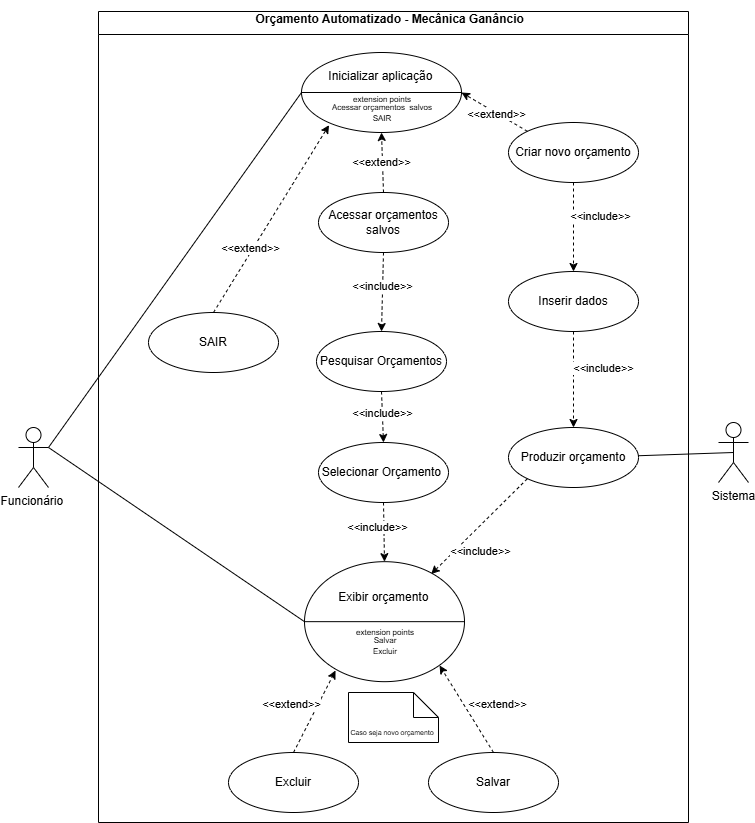

The diagram above was exported from draw.io. Its source (the exported page's mxGraphModel, read from the mxfile embedded in the PNG):
<mxGraphModel dx="1450" dy="731" grid="1" gridSize="10" guides="1" tooltips="1" connect="1" arrows="1" fold="1" page="1" pageScale="1" pageWidth="827" pageHeight="1169" math="0" shadow="0">
  <root>
    <mxCell id="0" />
    <mxCell id="1" parent="0" />
    <mxCell id="uhToip_TPbTEoOx-X3TU-4" value="&lt;h1 style=&quot;text-align: center; margin-top: 0px;&quot;&gt;&lt;span style=&quot;font-size: 12px;&quot;&gt;Orçamento Automatizado - Mecânica Ganâncio&amp;nbsp;&amp;nbsp;&lt;/span&gt;&lt;/h1&gt;" style="swimlane;whiteSpace=wrap;html=1;" parent="1" vertex="1">
      <mxGeometry x="120" y="139" width="590" height="811" as="geometry" />
    </mxCell>
    <mxCell id="L1QEqepDRQ45RVCcF6vi-9" value="&lt;span style=&quot;font-size:9.0pt;line-height:107%;&lt;br/&gt;font-family:&amp;quot;Calibri&amp;quot;,sans-serif;mso-ascii-theme-font:minor-latin;mso-fareast-font-family:&lt;br/&gt;Calibri;mso-fareast-theme-font:minor-latin;mso-hansi-theme-font:minor-latin;&lt;br/&gt;mso-bidi-theme-font:minor-latin;mso-ansi-language:PT;mso-fareast-language:EN-US;&lt;br/&gt;mso-bidi-language:AR-SA&quot;&gt;Produzir orçamento&lt;/span&gt;" style="ellipse;whiteSpace=wrap;html=1;" parent="uhToip_TPbTEoOx-X3TU-4" vertex="1">
      <mxGeometry x="410" y="416" width="130" height="60" as="geometry" />
    </mxCell>
    <mxCell id="L1QEqepDRQ45RVCcF6vi-39" value="" style="shape=ellipse;container=1;horizontal=1;horizontalStack=0;resizeParent=1;resizeParentMax=0;resizeLast=0;html=1;dashed=0;collapsible=0;" parent="uhToip_TPbTEoOx-X3TU-4" vertex="1">
      <mxGeometry x="206" y="550.17" width="160" height="120" as="geometry" />
    </mxCell>
    <mxCell id="L1QEqepDRQ45RVCcF6vi-40" value="Exibir orçamento&amp;nbsp;" style="html=1;strokeColor=none;fillColor=none;align=center;verticalAlign=middle;rotatable=0;whiteSpace=wrap;" parent="L1QEqepDRQ45RVCcF6vi-39" vertex="1">
      <mxGeometry x="20.00232445520581" y="23.996000000000002" width="122.03389830508473" height="24" as="geometry" />
    </mxCell>
    <mxCell id="L1QEqepDRQ45RVCcF6vi-41" value="" style="line;strokeWidth=1;fillColor=none;rotatable=0;labelPosition=right;points=[];portConstraint=eastwest;dashed=0;resizeWidth=1;" parent="L1QEqepDRQ45RVCcF6vi-39" vertex="1">
      <mxGeometry y="55.992" width="160" height="8.004000000000001" as="geometry" />
    </mxCell>
    <mxCell id="L1QEqepDRQ45RVCcF6vi-42" value="&lt;div style=&quot;line-height: 70%;&quot;&gt;&lt;font style=&quot;font-size: 8px; line-height: 70%;&quot;&gt;extension points&lt;/font&gt;&lt;div&gt;&lt;span style=&quot;font-size: 8px;&quot;&gt;Salvar&lt;/span&gt;&lt;/div&gt;&lt;div&gt;&lt;span style=&quot;font-size: 8px;&quot;&gt;Excluir&lt;/span&gt;&lt;/div&gt;&lt;div&gt;&lt;br&gt;&lt;/div&gt;&lt;/div&gt;" style="text;html=1;align=center;verticalAlign=middle;rotatable=0;fillColor=none;strokeColor=none;whiteSpace=wrap;" parent="L1QEqepDRQ45RVCcF6vi-39" vertex="1">
      <mxGeometry x="26.255238095238095" y="60" width="109.52380952380952" height="48" as="geometry" />
    </mxCell>
    <mxCell id="L1QEqepDRQ45RVCcF6vi-49" value="&lt;span style=&quot;font-size:9.0pt;line-height:107%;&lt;br/&gt;font-family:&amp;quot;Calibri&amp;quot;,sans-serif;mso-ascii-theme-font:minor-latin;mso-fareast-font-family:&lt;br/&gt;Calibri;mso-fareast-theme-font:minor-latin;mso-hansi-theme-font:minor-latin;&lt;br/&gt;mso-bidi-theme-font:minor-latin;mso-ansi-language:PT;mso-fareast-language:EN-US;&lt;br/&gt;mso-bidi-language:AR-SA&quot;&gt;Excluir&lt;/span&gt;" style="ellipse;whiteSpace=wrap;html=1;" parent="uhToip_TPbTEoOx-X3TU-4" vertex="1">
      <mxGeometry x="130" y="741" width="130" height="60" as="geometry" />
    </mxCell>
    <mxCell id="L1QEqepDRQ45RVCcF6vi-52" value="" style="endArrow=classic;html=1;rounded=0;dashed=1;exitX=0.5;exitY=0;exitDx=0;exitDy=0;entryX=0.194;entryY=0.907;entryDx=0;entryDy=0;entryPerimeter=0;" parent="uhToip_TPbTEoOx-X3TU-4" source="L1QEqepDRQ45RVCcF6vi-49" target="L1QEqepDRQ45RVCcF6vi-39" edge="1">
      <mxGeometry width="50" height="50" relative="1" as="geometry">
        <mxPoint x="151" y="708.17" as="sourcePoint" />
        <mxPoint x="118" y="734.17" as="targetPoint" />
      </mxGeometry>
    </mxCell>
    <mxCell id="L1QEqepDRQ45RVCcF6vi-53" value="&amp;lt;&amp;lt;extend&amp;gt;&amp;gt;" style="edgeLabel;html=1;align=center;verticalAlign=middle;resizable=0;points=[];" parent="L1QEqepDRQ45RVCcF6vi-52" vertex="1" connectable="0">
      <mxGeometry x="-0.0581" y="1" relative="1" as="geometry">
        <mxPoint x="-21" y="-9" as="offset" />
      </mxGeometry>
    </mxCell>
    <mxCell id="cq49VYJK9MoetUwUGytD-13" value="&lt;span style=&quot;font-size:9.0pt;line-height:107%;&lt;br/&gt;font-family:&amp;quot;Calibri&amp;quot;,sans-serif;mso-ascii-theme-font:minor-latin;mso-fareast-font-family:&lt;br/&gt;Calibri;mso-fareast-theme-font:minor-latin;mso-hansi-theme-font:minor-latin;&lt;br/&gt;mso-bidi-theme-font:minor-latin;mso-ansi-language:PT;mso-fareast-language:EN-US;&lt;br/&gt;mso-bidi-language:AR-SA&quot;&gt;Inserir dados&lt;/span&gt;" style="ellipse;whiteSpace=wrap;html=1;" parent="uhToip_TPbTEoOx-X3TU-4" vertex="1">
      <mxGeometry x="410" y="260" width="130" height="60" as="geometry" />
    </mxCell>
    <mxCell id="cq49VYJK9MoetUwUGytD-19" value="&lt;span style=&quot;font-size:9.0pt;line-height:107%;&lt;br/&gt;font-family:&amp;quot;Calibri&amp;quot;,sans-serif;mso-ascii-theme-font:minor-latin;mso-fareast-font-family:&lt;br/&gt;Calibri;mso-fareast-theme-font:minor-latin;mso-hansi-theme-font:minor-latin;&lt;br/&gt;mso-bidi-theme-font:minor-latin;mso-ansi-language:PT;mso-fareast-language:EN-US;&lt;br/&gt;mso-bidi-language:AR-SA&quot;&gt;Criar novo orçamento&lt;/span&gt;" style="ellipse;whiteSpace=wrap;html=1;" parent="uhToip_TPbTEoOx-X3TU-4" vertex="1">
      <mxGeometry x="410" y="111" width="130" height="60" as="geometry" />
    </mxCell>
    <mxCell id="cq49VYJK9MoetUwUGytD-23" value="" style="endArrow=classic;html=1;rounded=0;dashed=1;exitX=0.5;exitY=1;exitDx=0;exitDy=0;entryX=0.5;entryY=0;entryDx=0;entryDy=0;" parent="uhToip_TPbTEoOx-X3TU-4" source="cq49VYJK9MoetUwUGytD-19" target="cq49VYJK9MoetUwUGytD-13" edge="1">
      <mxGeometry width="50" height="50" relative="1" as="geometry">
        <mxPoint x="175" y="540" as="sourcePoint" />
        <mxPoint x="310" y="566" as="targetPoint" />
        <Array as="points" />
      </mxGeometry>
    </mxCell>
    <mxCell id="cq49VYJK9MoetUwUGytD-24" value="&amp;lt;&amp;lt;include&amp;gt;&amp;gt;" style="edgeLabel;html=1;align=center;verticalAlign=middle;resizable=0;points=[];" parent="cq49VYJK9MoetUwUGytD-23" vertex="1" connectable="0">
      <mxGeometry x="-0.0581" y="1" relative="1" as="geometry">
        <mxPoint x="26" y="-8" as="offset" />
      </mxGeometry>
    </mxCell>
    <mxCell id="cq49VYJK9MoetUwUGytD-25" value="" style="endArrow=classic;html=1;rounded=0;dashed=1;exitX=0.5;exitY=1;exitDx=0;exitDy=0;entryX=0.5;entryY=0;entryDx=0;entryDy=0;" parent="uhToip_TPbTEoOx-X3TU-4" source="cq49VYJK9MoetUwUGytD-13" target="L1QEqepDRQ45RVCcF6vi-9" edge="1">
      <mxGeometry width="50" height="50" relative="1" as="geometry">
        <mxPoint x="439" y="332" as="sourcePoint" />
        <mxPoint x="574" y="358" as="targetPoint" />
        <Array as="points" />
      </mxGeometry>
    </mxCell>
    <mxCell id="cq49VYJK9MoetUwUGytD-26" value="&amp;lt;&amp;lt;include&amp;gt;&amp;gt;" style="edgeLabel;html=1;align=center;verticalAlign=middle;resizable=0;points=[];" parent="cq49VYJK9MoetUwUGytD-25" vertex="1" connectable="0">
      <mxGeometry x="-0.0581" y="1" relative="1" as="geometry">
        <mxPoint x="29" y="-9" as="offset" />
      </mxGeometry>
    </mxCell>
    <mxCell id="cq49VYJK9MoetUwUGytD-31" value="" style="endArrow=classic;html=1;rounded=0;dashed=1;entryX=0.792;entryY=0.103;entryDx=0;entryDy=0;exitX=0;exitY=1;exitDx=0;exitDy=0;entryPerimeter=0;" parent="uhToip_TPbTEoOx-X3TU-4" source="L1QEqepDRQ45RVCcF6vi-9" target="L1QEqepDRQ45RVCcF6vi-39" edge="1">
      <mxGeometry width="50" height="50" relative="1" as="geometry">
        <mxPoint x="412" y="332" as="sourcePoint" />
        <mxPoint x="578" y="419" as="targetPoint" />
        <Array as="points" />
      </mxGeometry>
    </mxCell>
    <mxCell id="cq49VYJK9MoetUwUGytD-32" value="&amp;lt;&amp;lt;include&amp;gt;&amp;gt;" style="edgeLabel;html=1;align=center;verticalAlign=middle;resizable=0;points=[];" parent="cq49VYJK9MoetUwUGytD-31" vertex="1" connectable="0">
      <mxGeometry x="-0.0581" y="1" relative="1" as="geometry">
        <mxPoint x="-3" y="27" as="offset" />
      </mxGeometry>
    </mxCell>
    <mxCell id="cq49VYJK9MoetUwUGytD-41" value="&lt;span style=&quot;font-size:9.0pt;line-height:107%;&lt;br/&gt;font-family:&amp;quot;Calibri&amp;quot;,sans-serif;mso-ascii-theme-font:minor-latin;mso-fareast-font-family:&lt;br/&gt;Calibri;mso-fareast-theme-font:minor-latin;mso-hansi-theme-font:minor-latin;&lt;br/&gt;mso-bidi-theme-font:minor-latin;mso-ansi-language:PT;mso-fareast-language:EN-US;&lt;br/&gt;mso-bidi-language:AR-SA&quot;&gt;Salvar&lt;/span&gt;" style="ellipse;whiteSpace=wrap;html=1;" parent="uhToip_TPbTEoOx-X3TU-4" vertex="1">
      <mxGeometry x="330" y="741" width="130" height="60" as="geometry" />
    </mxCell>
    <mxCell id="cq49VYJK9MoetUwUGytD-43" value="" style="endArrow=classic;html=1;rounded=0;dashed=1;entryX=0.844;entryY=0.865;entryDx=0;entryDy=0;entryPerimeter=0;exitX=0.5;exitY=0;exitDx=0;exitDy=0;" parent="uhToip_TPbTEoOx-X3TU-4" source="cq49VYJK9MoetUwUGytD-41" target="L1QEqepDRQ45RVCcF6vi-39" edge="1">
      <mxGeometry width="50" height="50" relative="1" as="geometry">
        <mxPoint x="384" y="710.17" as="sourcePoint" />
        <mxPoint x="354" y="672.17" as="targetPoint" />
      </mxGeometry>
    </mxCell>
    <mxCell id="cq49VYJK9MoetUwUGytD-44" value="&amp;lt;&amp;lt;extend&amp;gt;&amp;gt;" style="edgeLabel;html=1;align=center;verticalAlign=middle;resizable=0;points=[];" parent="cq49VYJK9MoetUwUGytD-43" vertex="1" connectable="0">
      <mxGeometry x="-0.0581" y="1" relative="1" as="geometry">
        <mxPoint x="30" y="-8" as="offset" />
      </mxGeometry>
    </mxCell>
    <mxCell id="cq49VYJK9MoetUwUGytD-12" value="&lt;span style=&quot;font-size:9.0pt;line-height:107%;&lt;br/&gt;font-family:&amp;quot;Calibri&amp;quot;,sans-serif;mso-ascii-theme-font:minor-latin;mso-fareast-font-family:&lt;br/&gt;Calibri;mso-fareast-theme-font:minor-latin;mso-hansi-theme-font:minor-latin;&lt;br/&gt;mso-bidi-theme-font:minor-latin;mso-ansi-language:PT;mso-fareast-language:EN-US;&lt;br/&gt;mso-bidi-language:AR-SA&quot;&gt;Acessar orçamentos salvos&lt;/span&gt;" style="ellipse;whiteSpace=wrap;html=1;" parent="uhToip_TPbTEoOx-X3TU-4" vertex="1">
      <mxGeometry x="220" y="181" width="130" height="60" as="geometry" />
    </mxCell>
    <mxCell id="cq49VYJK9MoetUwUGytD-47" value="Pesquisar Orçamentos" style="ellipse;whiteSpace=wrap;html=1;" parent="uhToip_TPbTEoOx-X3TU-4" vertex="1">
      <mxGeometry x="218" y="320" width="130" height="60" as="geometry" />
    </mxCell>
    <mxCell id="cq49VYJK9MoetUwUGytD-48" value="" style="endArrow=classic;html=1;rounded=0;dashed=1;exitX=0.5;exitY=1;exitDx=0;exitDy=0;entryX=0.5;entryY=0;entryDx=0;entryDy=0;" parent="uhToip_TPbTEoOx-X3TU-4" source="cq49VYJK9MoetUwUGytD-12" target="cq49VYJK9MoetUwUGytD-47" edge="1">
      <mxGeometry width="50" height="50" relative="1" as="geometry">
        <mxPoint x="170" y="140" as="sourcePoint" />
        <mxPoint x="304" y="310" as="targetPoint" />
        <Array as="points" />
      </mxGeometry>
    </mxCell>
    <mxCell id="cq49VYJK9MoetUwUGytD-49" value="&amp;lt;&amp;lt;include&amp;gt;&amp;gt;" style="edgeLabel;html=1;align=center;verticalAlign=middle;resizable=0;points=[];" parent="cq49VYJK9MoetUwUGytD-48" vertex="1" connectable="0">
      <mxGeometry x="-0.0581" y="1" relative="1" as="geometry">
        <mxPoint x="-1" y="-4" as="offset" />
      </mxGeometry>
    </mxCell>
    <mxCell id="cq49VYJK9MoetUwUGytD-50" value="" style="endArrow=classic;html=1;rounded=0;dashed=1;exitX=0.5;exitY=1;exitDx=0;exitDy=0;entryX=0.5;entryY=0;entryDx=0;entryDy=0;" parent="uhToip_TPbTEoOx-X3TU-4" source="cq49VYJK9MoetUwUGytD-63" target="L1QEqepDRQ45RVCcF6vi-39" edge="1">
      <mxGeometry width="50" height="50" relative="1" as="geometry">
        <mxPoint x="80.76000000000023" y="560" as="sourcePoint" />
        <mxPoint x="233" y="576.45" as="targetPoint" />
        <Array as="points" />
      </mxGeometry>
    </mxCell>
    <mxCell id="cq49VYJK9MoetUwUGytD-51" value="&amp;lt;&amp;lt;include&amp;gt;&amp;gt;" style="edgeLabel;html=1;align=center;verticalAlign=middle;resizable=0;points=[];" parent="cq49VYJK9MoetUwUGytD-50" vertex="1" connectable="0">
      <mxGeometry x="-0.0581" y="1" relative="1" as="geometry">
        <mxPoint x="-8" y="-3" as="offset" />
      </mxGeometry>
    </mxCell>
    <mxCell id="cq49VYJK9MoetUwUGytD-57" value="&lt;font style=&quot;font-size: 7px;&quot;&gt;Caso seja novo orçamento&amp;nbsp;&lt;/font&gt;" style="shape=note2;boundedLbl=1;whiteSpace=wrap;html=1;size=25;verticalAlign=top;align=center;" parent="uhToip_TPbTEoOx-X3TU-4" vertex="1">
      <mxGeometry x="250" y="681" width="90" height="50" as="geometry" />
    </mxCell>
    <mxCell id="cq49VYJK9MoetUwUGytD-4" value="" style="shape=ellipse;container=1;horizontal=1;horizontalStack=0;resizeParent=1;resizeParentMax=0;resizeLast=0;html=1;dashed=0;collapsible=0;" parent="uhToip_TPbTEoOx-X3TU-4" vertex="1">
      <mxGeometry x="203" y="41" width="160" height="80" as="geometry" />
    </mxCell>
    <mxCell id="cq49VYJK9MoetUwUGytD-5" value="Inicializar aplicação&amp;nbsp;" style="html=1;strokeColor=none;fillColor=none;align=center;verticalAlign=middle;rotatable=0;whiteSpace=wrap;" parent="cq49VYJK9MoetUwUGytD-4" vertex="1">
      <mxGeometry x="20.00232445520581" y="15.997333333333334" width="122.03389830508473" height="16" as="geometry" />
    </mxCell>
    <mxCell id="cq49VYJK9MoetUwUGytD-6" value="" style="line;strokeWidth=1;fillColor=none;rotatable=0;labelPosition=right;points=[];portConstraint=eastwest;dashed=0;resizeWidth=1;" parent="cq49VYJK9MoetUwUGytD-4" vertex="1">
      <mxGeometry y="37.327999999999996" width="160" height="5.336" as="geometry" />
    </mxCell>
    <mxCell id="cq49VYJK9MoetUwUGytD-7" value="&lt;div style=&quot;line-height: 70%;&quot;&gt;&lt;font style=&quot;font-size: 8px; line-height: 70%;&quot;&gt;extension points&lt;/font&gt;&lt;div&gt;&lt;span style=&quot;font-size: 8px;&quot;&gt;Acessar orçamentos&amp;nbsp; salvos&lt;/span&gt;&lt;/div&gt;&lt;div&gt;&lt;span style=&quot;font-size: 8px;&quot;&gt;SAIR&lt;/span&gt;&lt;/div&gt;&lt;/div&gt;" style="text;html=1;align=center;verticalAlign=middle;rotatable=0;fillColor=none;strokeColor=none;whiteSpace=wrap;" parent="cq49VYJK9MoetUwUGytD-4" vertex="1">
      <mxGeometry x="26.255238095238095" y="40" width="109.52380952380952" height="32" as="geometry" />
    </mxCell>
    <mxCell id="cq49VYJK9MoetUwUGytD-10" value="" style="endArrow=classic;html=1;rounded=0;dashed=1;exitX=0.5;exitY=0;exitDx=0;exitDy=0;entryX=0.5;entryY=1;entryDx=0;entryDy=0;" parent="uhToip_TPbTEoOx-X3TU-4" source="cq49VYJK9MoetUwUGytD-12" target="cq49VYJK9MoetUwUGytD-4" edge="1">
      <mxGeometry width="50" height="50" relative="1" as="geometry">
        <mxPoint x="20" y="510" as="sourcePoint" />
        <mxPoint x="170" y="470" as="targetPoint" />
      </mxGeometry>
    </mxCell>
    <mxCell id="cq49VYJK9MoetUwUGytD-11" value="&amp;lt;&amp;lt;extend&amp;gt;&amp;gt;" style="edgeLabel;html=1;align=center;verticalAlign=middle;resizable=0;points=[];" parent="cq49VYJK9MoetUwUGytD-10" vertex="1" connectable="0">
      <mxGeometry x="-0.0581" y="1" relative="1" as="geometry">
        <mxPoint y="-2" as="offset" />
      </mxGeometry>
    </mxCell>
    <mxCell id="cq49VYJK9MoetUwUGytD-21" value="" style="endArrow=classic;html=1;rounded=0;entryX=1;entryY=0.5;entryDx=0;entryDy=0;dashed=1;exitX=0;exitY=0;exitDx=0;exitDy=0;" parent="uhToip_TPbTEoOx-X3TU-4" source="cq49VYJK9MoetUwUGytD-19" target="cq49VYJK9MoetUwUGytD-4" edge="1">
      <mxGeometry width="50" height="50" relative="1" as="geometry">
        <mxPoint x="200" y="460" as="sourcePoint" />
        <mxPoint x="200" y="510" as="targetPoint" />
      </mxGeometry>
    </mxCell>
    <mxCell id="cq49VYJK9MoetUwUGytD-22" value="&amp;lt;&amp;lt;extend&amp;gt;&amp;gt;" style="edgeLabel;html=1;align=center;verticalAlign=middle;resizable=0;points=[];" parent="cq49VYJK9MoetUwUGytD-21" vertex="1" connectable="0">
      <mxGeometry x="-0.0581" y="1" relative="1" as="geometry">
        <mxPoint as="offset" />
      </mxGeometry>
    </mxCell>
    <mxCell id="cq49VYJK9MoetUwUGytD-63" value="Selecionar Orçamento&amp;nbsp;" style="ellipse;whiteSpace=wrap;html=1;" parent="uhToip_TPbTEoOx-X3TU-4" vertex="1">
      <mxGeometry x="220" y="431" width="130" height="60" as="geometry" />
    </mxCell>
    <mxCell id="cq49VYJK9MoetUwUGytD-64" value="" style="endArrow=classic;html=1;rounded=0;dashed=1;exitX=0.5;exitY=1;exitDx=0;exitDy=0;entryX=0.5;entryY=0;entryDx=0;entryDy=0;" parent="uhToip_TPbTEoOx-X3TU-4" source="cq49VYJK9MoetUwUGytD-47" target="cq49VYJK9MoetUwUGytD-63" edge="1">
      <mxGeometry width="50" height="50" relative="1" as="geometry">
        <mxPoint x="125" y="601" as="sourcePoint" />
        <mxPoint x="237" y="686" as="targetPoint" />
        <Array as="points" />
      </mxGeometry>
    </mxCell>
    <mxCell id="cq49VYJK9MoetUwUGytD-65" value="&amp;lt;&amp;lt;include&amp;gt;&amp;gt;" style="edgeLabel;html=1;align=center;verticalAlign=middle;resizable=0;points=[];" parent="cq49VYJK9MoetUwUGytD-64" vertex="1" connectable="0">
      <mxGeometry x="-0.0581" y="1" relative="1" as="geometry">
        <mxPoint x="-1" y="-3" as="offset" />
      </mxGeometry>
    </mxCell>
    <mxCell id="cq49VYJK9MoetUwUGytD-60" value="&lt;span style=&quot;font-size:9.0pt;line-height:107%;&lt;br/&gt;font-family:&amp;quot;Calibri&amp;quot;,sans-serif;mso-ascii-theme-font:minor-latin;mso-fareast-font-family:&lt;br/&gt;Calibri;mso-fareast-theme-font:minor-latin;mso-hansi-theme-font:minor-latin;&lt;br/&gt;mso-bidi-theme-font:minor-latin;mso-ansi-language:PT;mso-fareast-language:EN-US;&lt;br/&gt;mso-bidi-language:AR-SA&quot;&gt;SAIR&lt;/span&gt;" style="ellipse;whiteSpace=wrap;html=1;" parent="uhToip_TPbTEoOx-X3TU-4" vertex="1">
      <mxGeometry x="50" y="301" width="130" height="60" as="geometry" />
    </mxCell>
    <mxCell id="cq49VYJK9MoetUwUGytD-61" value="" style="endArrow=classic;html=1;rounded=0;entryX=0.172;entryY=0.908;entryDx=0;entryDy=0;dashed=1;exitX=0.5;exitY=0;exitDx=0;exitDy=0;entryPerimeter=0;" parent="uhToip_TPbTEoOx-X3TU-4" source="cq49VYJK9MoetUwUGytD-60" target="cq49VYJK9MoetUwUGytD-4" edge="1">
      <mxGeometry width="50" height="50" relative="1" as="geometry">
        <mxPoint x="239" y="200" as="sourcePoint" />
        <mxPoint x="191" y="126" as="targetPoint" />
      </mxGeometry>
    </mxCell>
    <mxCell id="cq49VYJK9MoetUwUGytD-62" value="&amp;lt;&amp;lt;extend&amp;gt;&amp;gt;" style="edgeLabel;html=1;align=center;verticalAlign=middle;resizable=0;points=[];" parent="cq49VYJK9MoetUwUGytD-61" vertex="1" connectable="0">
      <mxGeometry x="-0.0581" y="1" relative="1" as="geometry">
        <mxPoint x="-17" y="24" as="offset" />
      </mxGeometry>
    </mxCell>
    <mxCell id="uhToip_TPbTEoOx-X3TU-5" value="Funcionário&amp;nbsp;" style="shape=umlActor;verticalLabelPosition=bottom;verticalAlign=top;html=1;outlineConnect=0;" parent="1" vertex="1">
      <mxGeometry x="40" y="555" width="30" height="60" as="geometry" />
    </mxCell>
    <mxCell id="uhToip_TPbTEoOx-X3TU-8" value="Sistema" style="shape=umlActor;verticalLabelPosition=bottom;verticalAlign=top;html=1;outlineConnect=0;" parent="1" vertex="1">
      <mxGeometry x="740" y="550" width="30" height="60" as="geometry" />
    </mxCell>
    <mxCell id="43Ar5G8b7udD7-7p2rTW-5" value="" style="endArrow=none;html=1;rounded=0;exitX=1;exitY=0.3333333333333333;exitDx=0;exitDy=0;exitPerimeter=0;startFill=0;entryX=0;entryY=0.5;entryDx=0;entryDy=0;" parent="1" source="uhToip_TPbTEoOx-X3TU-5" target="cq49VYJK9MoetUwUGytD-4" edge="1">
      <mxGeometry width="50" height="50" relative="1" as="geometry">
        <mxPoint x="90" y="280" as="sourcePoint" />
        <mxPoint x="242.0842162021388" y="369.40178425529393" as="targetPoint" />
      </mxGeometry>
    </mxCell>
    <mxCell id="L1QEqepDRQ45RVCcF6vi-13" value="" style="endArrow=none;html=1;rounded=0;exitX=1;exitY=0.3333333333333333;exitDx=0;exitDy=0;exitPerimeter=0;startFill=0;entryX=0;entryY=0.5;entryDx=0;entryDy=0;" parent="1" source="uhToip_TPbTEoOx-X3TU-5" target="L1QEqepDRQ45RVCcF6vi-39" edge="1">
      <mxGeometry width="50" height="50" relative="1" as="geometry">
        <mxPoint x="100" y="300" as="sourcePoint" />
        <mxPoint x="236.1481649673774" y="875.9488640274242" as="targetPoint" />
      </mxGeometry>
    </mxCell>
    <mxCell id="L1QEqepDRQ45RVCcF6vi-23" value="" style="endArrow=none;html=1;rounded=0;exitX=0.5;exitY=0.5;exitDx=0;exitDy=0;exitPerimeter=0;startFill=0;" parent="1" source="uhToip_TPbTEoOx-X3TU-8" target="L1QEqepDRQ45RVCcF6vi-9" edge="1">
      <mxGeometry width="50" height="50" relative="1" as="geometry">
        <mxPoint x="705" y="370" as="sourcePoint" />
        <mxPoint x="486" y="560" as="targetPoint" />
      </mxGeometry>
    </mxCell>
  </root>
</mxGraphModel>